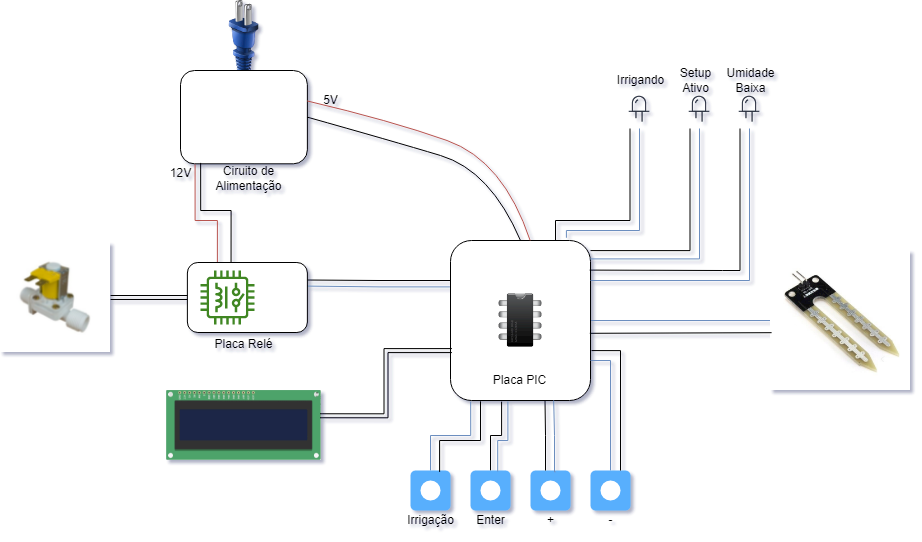

The diagram above was exported from draw.io. Its source (the exported page's mxGraphModel, read from the mxfile embedded in the PNG):
<mxGraphModel dx="1865" dy="528" grid="1" gridSize="10" guides="1" tooltips="1" connect="1" arrows="1" fold="1" page="1" pageScale="1" pageWidth="827" pageHeight="1169" math="0" shadow="0">
  <root>
    <mxCell id="0" />
    <mxCell id="1" parent="0" />
    <mxCell id="uSwNERXjdq3UB8k3xPx0-4" style="edgeStyle=orthogonalEdgeStyle;rounded=0;orthogonalLoop=1;jettySize=auto;html=1;exitX=1;exitY=0.5;exitDx=0;exitDy=0;entryX=0;entryY=0.5;entryDx=0;entryDy=0;endArrow=none;endFill=0;fillColor=#dae8fc;strokeColor=#6c8ebf;" parent="1" source="uSwNERXjdq3UB8k3xPx0-1" target="uSwNERXjdq3UB8k3xPx0-3" edge="1">
      <mxGeometry relative="1" as="geometry" />
    </mxCell>
    <mxCell id="uSwNERXjdq3UB8k3xPx0-47" style="edgeStyle=orthogonalEdgeStyle;rounded=0;orthogonalLoop=1;jettySize=auto;html=1;exitX=0;exitY=0.25;exitDx=0;exitDy=0;entryX=1;entryY=0.25;entryDx=0;entryDy=0;endArrow=none;endFill=0;" parent="1" source="uSwNERXjdq3UB8k3xPx0-1" target="uSwNERXjdq3UB8k3xPx0-43" edge="1">
      <mxGeometry relative="1" as="geometry" />
    </mxCell>
    <mxCell id="uSwNERXjdq3UB8k3xPx0-48" style="edgeStyle=orthogonalEdgeStyle;rounded=0;orthogonalLoop=1;jettySize=auto;html=1;exitX=-0.004;exitY=0.29;exitDx=0;exitDy=0;entryX=0.994;entryY=0.337;entryDx=0;entryDy=0;entryPerimeter=0;endArrow=none;endFill=0;exitPerimeter=0;fillColor=#dae8fc;strokeColor=#6c8ebf;" parent="1" source="uSwNERXjdq3UB8k3xPx0-1" target="uSwNERXjdq3UB8k3xPx0-43" edge="1">
      <mxGeometry relative="1" as="geometry" />
    </mxCell>
    <mxCell id="uSwNERXjdq3UB8k3xPx0-58" style="edgeStyle=orthogonalEdgeStyle;rounded=0;orthogonalLoop=1;jettySize=auto;html=1;exitX=0.75;exitY=0;exitDx=0;exitDy=0;entryX=0.25;entryY=1;entryDx=0;entryDy=0;endArrow=none;endFill=0;" parent="1" source="uSwNERXjdq3UB8k3xPx0-1" target="uSwNERXjdq3UB8k3xPx0-55" edge="1">
      <mxGeometry relative="1" as="geometry">
        <Array as="points">
          <mxPoint x="435" y="240" />
          <mxPoint x="510" y="240" />
          <mxPoint x="510" y="148" />
        </Array>
      </mxGeometry>
    </mxCell>
    <mxCell id="uSwNERXjdq3UB8k3xPx0-1" value="" style="rounded=1;whiteSpace=wrap;html=1;" parent="1" vertex="1">
      <mxGeometry x="330" y="260" width="140" height="160" as="geometry" />
    </mxCell>
    <mxCell id="uSwNERXjdq3UB8k3xPx0-2" value="" style="shape=image;html=1;verticalAlign=top;verticalLabelPosition=bottom;labelBackgroundColor=#ffffff;imageAspect=0;aspect=fixed;image=https://cdn4.iconfinder.com/data/icons/Primo_Icons/PNG/128x128/chip.png" parent="1" vertex="1">
      <mxGeometry x="366" y="306" width="68" height="68" as="geometry" />
    </mxCell>
    <mxCell id="uSwNERXjdq3UB8k3xPx0-3" value="" style="shape=image;verticalLabelPosition=bottom;labelBackgroundColor=default;verticalAlign=top;aspect=fixed;imageAspect=0;image=https://www.filipeflop.com/wp-content/uploads/2017/07/sensor-de-umidade-do-solo-higrmetro-modulo-arduino-pic-22453-MLB20230474993_012015-O.jpg;" parent="1" vertex="1">
      <mxGeometry x="650" y="270" width="140" height="140" as="geometry" />
    </mxCell>
    <mxCell id="uSwNERXjdq3UB8k3xPx0-5" value="" style="endArrow=none;html=1;rounded=0;exitX=0.995;exitY=0.58;exitDx=0;exitDy=0;exitPerimeter=0;entryX=0.008;entryY=0.587;entryDx=0;entryDy=0;entryPerimeter=0;" parent="1" source="uSwNERXjdq3UB8k3xPx0-1" target="uSwNERXjdq3UB8k3xPx0-3" edge="1">
      <mxGeometry width="50" height="50" relative="1" as="geometry">
        <mxPoint x="490" y="330" as="sourcePoint" />
        <mxPoint x="540" y="280" as="targetPoint" />
      </mxGeometry>
    </mxCell>
    <mxCell id="uSwNERXjdq3UB8k3xPx0-6" value="Placa PIC" style="text;html=1;align=center;verticalAlign=middle;resizable=0;points=[];autosize=1;strokeColor=none;fillColor=none;" parent="1" vertex="1">
      <mxGeometry x="364" y="390" width="70" height="20" as="geometry" />
    </mxCell>
    <mxCell id="uSwNERXjdq3UB8k3xPx0-15" value="" style="image;html=1;image=img/lib/clip_art/general/Plug_128x128.png" parent="1" vertex="1">
      <mxGeometry x="83.44" y="20" width="80" height="80" as="geometry" />
    </mxCell>
    <mxCell id="uSwNERXjdq3UB8k3xPx0-9" value="" style="group" parent="1" vertex="1" connectable="0">
      <mxGeometry x="60" y="90" width="126.88" height="140" as="geometry" />
    </mxCell>
    <mxCell id="uSwNERXjdq3UB8k3xPx0-7" value="" style="rounded=1;whiteSpace=wrap;html=1;" parent="uSwNERXjdq3UB8k3xPx0-9" vertex="1">
      <mxGeometry width="126.88" height="93.33333333333333" as="geometry" />
    </mxCell>
    <mxCell id="uSwNERXjdq3UB8k3xPx0-8" value="Ciruito de&lt;br&gt;Alimentação" style="text;html=1;align=center;verticalAlign=middle;resizable=0;points=[];autosize=1;strokeColor=none;fillColor=none;" parent="uSwNERXjdq3UB8k3xPx0-9" vertex="1">
      <mxGeometry x="28.43570390804597" y="93.33333333333333" width="80" height="30" as="geometry" />
    </mxCell>
    <mxCell id="uSwNERXjdq3UB8k3xPx0-52" value="12V" style="text;html=1;align=center;verticalAlign=middle;resizable=0;points=[];autosize=1;strokeColor=none;fillColor=none;" parent="uSwNERXjdq3UB8k3xPx0-9" vertex="1">
      <mxGeometry x="-20" y="93.33000000000001" width="40" height="20" as="geometry" />
    </mxCell>
    <mxCell id="uSwNERXjdq3UB8k3xPx0-12" value="" style="curved=1;endArrow=none;html=1;rounded=0;exitX=1;exitY=0.5;exitDx=0;exitDy=0;entryX=0.5;entryY=0;entryDx=0;entryDy=0;endFill=0;" parent="1" source="uSwNERXjdq3UB8k3xPx0-7" target="uSwNERXjdq3UB8k3xPx0-1" edge="1">
      <mxGeometry width="50" height="50" relative="1" as="geometry">
        <mxPoint x="220" y="160" as="sourcePoint" />
        <mxPoint x="270" y="110" as="targetPoint" />
        <Array as="points">
          <mxPoint x="270" y="160" />
          <mxPoint x="370" y="190" />
        </Array>
      </mxGeometry>
    </mxCell>
    <mxCell id="uSwNERXjdq3UB8k3xPx0-14" value="" style="curved=1;endArrow=none;html=1;rounded=0;exitX=0.998;exitY=0.326;exitDx=0;exitDy=0;entryX=0.569;entryY=0;entryDx=0;entryDy=0;endFill=0;exitPerimeter=0;fillColor=#f8cecc;strokeColor=#b85450;entryPerimeter=0;" parent="1" source="uSwNERXjdq3UB8k3xPx0-7" target="uSwNERXjdq3UB8k3xPx0-1" edge="1">
      <mxGeometry width="50" height="50" relative="1" as="geometry">
        <mxPoint x="199.9999999999999" y="136.66666666666663" as="sourcePoint" />
        <mxPoint x="413.12" y="259.9999999999999" as="targetPoint" />
        <Array as="points">
          <mxPoint x="270" y="140" />
          <mxPoint x="383" y="180" />
        </Array>
      </mxGeometry>
    </mxCell>
    <mxCell id="uSwNERXjdq3UB8k3xPx0-27" style="edgeStyle=orthogonalEdgeStyle;rounded=0;orthogonalLoop=1;jettySize=auto;html=1;entryX=0.144;entryY=1.007;entryDx=0;entryDy=0;endArrow=none;endFill=0;entryPerimeter=0;fillColor=#dae8fc;strokeColor=#6c8ebf;" parent="1" source="uSwNERXjdq3UB8k3xPx0-16" target="uSwNERXjdq3UB8k3xPx0-1" edge="1">
      <mxGeometry relative="1" as="geometry" />
    </mxCell>
    <mxCell id="uSwNERXjdq3UB8k3xPx0-16" value="" style="html=1;shadow=0;dashed=0;shape=mxgraph.bootstrap.rrect;rSize=5;strokeColor=none;html=1;whiteSpace=wrap;fillColor=#59AFFD;fontColor=#ffffff;align=right;spacing=10;" parent="1" vertex="1">
      <mxGeometry x="290" y="490" width="40" height="40" as="geometry" />
    </mxCell>
    <mxCell id="uSwNERXjdq3UB8k3xPx0-17" value="" style="html=1;shadow=0;dashed=0;shape=ellipse;strokeColor=none;fillColor=#ffffff;" parent="uSwNERXjdq3UB8k3xPx0-16" vertex="1">
      <mxGeometry x="0.5" y="0.5" width="20" height="20" relative="1" as="geometry">
        <mxPoint x="-10" y="-10" as="offset" />
      </mxGeometry>
    </mxCell>
    <mxCell id="uSwNERXjdq3UB8k3xPx0-28" style="edgeStyle=orthogonalEdgeStyle;rounded=0;orthogonalLoop=1;jettySize=auto;html=1;entryX=0.365;entryY=1.007;entryDx=0;entryDy=0;endArrow=none;endFill=0;entryPerimeter=0;" parent="1" source="uSwNERXjdq3UB8k3xPx0-21" target="uSwNERXjdq3UB8k3xPx0-1" edge="1">
      <mxGeometry relative="1" as="geometry" />
    </mxCell>
    <mxCell id="uSwNERXjdq3UB8k3xPx0-21" value="" style="html=1;shadow=0;dashed=0;shape=mxgraph.bootstrap.rrect;rSize=5;strokeColor=none;html=1;whiteSpace=wrap;fillColor=#59AFFD;fontColor=#ffffff;align=right;spacing=10;" parent="1" vertex="1">
      <mxGeometry x="350" y="490" width="40" height="40" as="geometry" />
    </mxCell>
    <mxCell id="uSwNERXjdq3UB8k3xPx0-22" value="" style="html=1;shadow=0;dashed=0;shape=ellipse;strokeColor=none;fillColor=#ffffff;" parent="uSwNERXjdq3UB8k3xPx0-21" vertex="1">
      <mxGeometry x="0.5" y="0.5" width="20" height="20" relative="1" as="geometry">
        <mxPoint x="-10" y="-10" as="offset" />
      </mxGeometry>
    </mxCell>
    <mxCell id="uSwNERXjdq3UB8k3xPx0-23" value="" style="html=1;shadow=0;dashed=0;shape=mxgraph.bootstrap.rrect;rSize=5;strokeColor=none;html=1;whiteSpace=wrap;fillColor=#59AFFD;fontColor=#ffffff;align=right;spacing=10;" parent="1" vertex="1">
      <mxGeometry x="410" y="490" width="40" height="40" as="geometry" />
    </mxCell>
    <mxCell id="uSwNERXjdq3UB8k3xPx0-24" value="" style="html=1;shadow=0;dashed=0;shape=ellipse;strokeColor=none;fillColor=#ffffff;" parent="uSwNERXjdq3UB8k3xPx0-23" vertex="1">
      <mxGeometry x="0.5" y="0.5" width="20" height="20" relative="1" as="geometry">
        <mxPoint x="-10" y="-10" as="offset" />
      </mxGeometry>
    </mxCell>
    <mxCell id="uSwNERXjdq3UB8k3xPx0-29" style="edgeStyle=orthogonalEdgeStyle;rounded=0;orthogonalLoop=1;jettySize=auto;html=1;entryX=0.675;entryY=0.998;entryDx=0;entryDy=0;endArrow=none;endFill=0;entryPerimeter=0;" parent="uSwNERXjdq3UB8k3xPx0-23" target="uSwNERXjdq3UB8k3xPx0-1" edge="1">
      <mxGeometry relative="1" as="geometry">
        <mxPoint x="15" as="sourcePoint" />
      </mxGeometry>
    </mxCell>
    <mxCell id="uSwNERXjdq3UB8k3xPx0-30" style="edgeStyle=orthogonalEdgeStyle;rounded=0;orthogonalLoop=1;jettySize=auto;html=1;entryX=1;entryY=0.75;entryDx=0;entryDy=0;endArrow=none;endFill=0;fillColor=#dae8fc;strokeColor=#6c8ebf;" parent="1" source="uSwNERXjdq3UB8k3xPx0-25" target="uSwNERXjdq3UB8k3xPx0-1" edge="1">
      <mxGeometry relative="1" as="geometry" />
    </mxCell>
    <mxCell id="uSwNERXjdq3UB8k3xPx0-25" value="" style="html=1;shadow=0;dashed=0;shape=mxgraph.bootstrap.rrect;rSize=5;strokeColor=none;html=1;whiteSpace=wrap;fillColor=#59AFFD;fontColor=#ffffff;align=right;spacing=10;" parent="1" vertex="1">
      <mxGeometry x="470" y="490" width="40" height="40" as="geometry" />
    </mxCell>
    <mxCell id="uSwNERXjdq3UB8k3xPx0-26" value="" style="html=1;shadow=0;dashed=0;shape=ellipse;strokeColor=none;fillColor=#ffffff;" parent="uSwNERXjdq3UB8k3xPx0-25" vertex="1">
      <mxGeometry x="0.5" y="0.5" width="20" height="20" relative="1" as="geometry">
        <mxPoint x="-10" y="-10" as="offset" />
      </mxGeometry>
    </mxCell>
    <mxCell id="uSwNERXjdq3UB8k3xPx0-34" style="edgeStyle=orthogonalEdgeStyle;rounded=0;orthogonalLoop=1;jettySize=auto;html=1;entryX=1.007;entryY=0.688;entryDx=0;entryDy=0;endArrow=none;endFill=0;entryPerimeter=0;" parent="1" source="uSwNERXjdq3UB8k3xPx0-25" target="uSwNERXjdq3UB8k3xPx0-1" edge="1">
      <mxGeometry relative="1" as="geometry">
        <mxPoint x="500" y="490" as="sourcePoint" />
        <mxPoint x="480" y="390" as="targetPoint" />
        <Array as="points">
          <mxPoint x="500" y="370" />
        </Array>
      </mxGeometry>
    </mxCell>
    <mxCell id="uSwNERXjdq3UB8k3xPx0-35" style="edgeStyle=orthogonalEdgeStyle;rounded=0;orthogonalLoop=1;jettySize=auto;html=1;entryX=0.737;entryY=0.999;entryDx=0;entryDy=0;endArrow=none;endFill=0;entryPerimeter=0;exitX=0.627;exitY=0.035;exitDx=0;exitDy=0;exitPerimeter=0;fillColor=#dae8fc;strokeColor=#6c8ebf;" parent="1" source="uSwNERXjdq3UB8k3xPx0-23" target="uSwNERXjdq3UB8k3xPx0-1" edge="1">
      <mxGeometry relative="1" as="geometry">
        <mxPoint x="435" y="500" as="sourcePoint" />
        <mxPoint x="434.5" y="429.68000000000006" as="targetPoint" />
        <Array as="points">
          <mxPoint x="434" y="491" />
          <mxPoint x="434" y="455" />
          <mxPoint x="433" y="455" />
        </Array>
      </mxGeometry>
    </mxCell>
    <mxCell id="uSwNERXjdq3UB8k3xPx0-36" style="edgeStyle=orthogonalEdgeStyle;rounded=0;orthogonalLoop=1;jettySize=auto;html=1;endArrow=none;endFill=0;exitX=0.68;exitY=0.025;exitDx=0;exitDy=0;exitPerimeter=0;fillColor=#dae8fc;strokeColor=#6c8ebf;entryX=0.41;entryY=1.006;entryDx=0;entryDy=0;entryPerimeter=0;" parent="1" source="uSwNERXjdq3UB8k3xPx0-21" target="uSwNERXjdq3UB8k3xPx0-1" edge="1">
      <mxGeometry relative="1" as="geometry">
        <mxPoint x="380" y="500" as="sourcePoint" />
        <mxPoint x="386" y="430" as="targetPoint" />
        <Array as="points">
          <mxPoint x="377" y="460" />
          <mxPoint x="387" y="460" />
        </Array>
      </mxGeometry>
    </mxCell>
    <mxCell id="uSwNERXjdq3UB8k3xPx0-37" style="edgeStyle=orthogonalEdgeStyle;rounded=0;orthogonalLoop=1;jettySize=auto;html=1;entryX=0.218;entryY=0.999;entryDx=0;entryDy=0;endArrow=none;endFill=0;entryPerimeter=0;exitX=0.728;exitY=0.035;exitDx=0;exitDy=0;exitPerimeter=0;" parent="1" source="uSwNERXjdq3UB8k3xPx0-16" target="uSwNERXjdq3UB8k3xPx0-1" edge="1">
      <mxGeometry relative="1" as="geometry">
        <mxPoint x="320" y="500" as="sourcePoint" />
        <mxPoint x="366.03999999999996" y="430.48" as="targetPoint" />
        <Array as="points">
          <mxPoint x="319" y="460" />
          <mxPoint x="360" y="460" />
          <mxPoint x="360" y="421" />
          <mxPoint x="361" y="421" />
        </Array>
      </mxGeometry>
    </mxCell>
    <mxCell id="uSwNERXjdq3UB8k3xPx0-38" value="Irrigação" style="text;html=1;align=center;verticalAlign=middle;resizable=0;points=[];autosize=1;strokeColor=none;fillColor=none;" parent="1" vertex="1">
      <mxGeometry x="280" y="530" width="60" height="20" as="geometry" />
    </mxCell>
    <mxCell id="uSwNERXjdq3UB8k3xPx0-39" value="Enter" style="text;html=1;align=center;verticalAlign=middle;resizable=0;points=[];autosize=1;strokeColor=none;fillColor=none;" parent="1" vertex="1">
      <mxGeometry x="350" y="530" width="40" height="20" as="geometry" />
    </mxCell>
    <mxCell id="uSwNERXjdq3UB8k3xPx0-41" value="+" style="text;html=1;align=center;verticalAlign=middle;resizable=0;points=[];autosize=1;strokeColor=none;fillColor=none;" parent="1" vertex="1">
      <mxGeometry x="420" y="530" width="20" height="20" as="geometry" />
    </mxCell>
    <mxCell id="uSwNERXjdq3UB8k3xPx0-42" value="-" style="text;html=1;align=center;verticalAlign=middle;resizable=0;points=[];autosize=1;strokeColor=none;fillColor=none;" parent="1" vertex="1">
      <mxGeometry x="480" y="530" width="20" height="20" as="geometry" />
    </mxCell>
    <mxCell id="uSwNERXjdq3UB8k3xPx0-49" style="edgeStyle=orthogonalEdgeStyle;rounded=0;orthogonalLoop=1;jettySize=auto;html=1;exitX=0.25;exitY=0;exitDx=0;exitDy=0;entryX=0.115;entryY=1.007;entryDx=0;entryDy=0;entryPerimeter=0;endArrow=none;endFill=0;fillColor=#f8cecc;strokeColor=#b85450;" parent="1" source="uSwNERXjdq3UB8k3xPx0-43" target="uSwNERXjdq3UB8k3xPx0-7" edge="1">
      <mxGeometry relative="1" as="geometry">
        <Array as="points">
          <mxPoint x="97" y="240" />
          <mxPoint x="75" y="240" />
        </Array>
      </mxGeometry>
    </mxCell>
    <mxCell id="uSwNERXjdq3UB8k3xPx0-50" style="edgeStyle=orthogonalEdgeStyle;rounded=0;orthogonalLoop=1;jettySize=auto;html=1;exitX=0.364;exitY=0.006;exitDx=0;exitDy=0;entryX=0.159;entryY=0.99;entryDx=0;entryDy=0;entryPerimeter=0;endArrow=none;endFill=0;exitPerimeter=0;" parent="1" source="uSwNERXjdq3UB8k3xPx0-43" target="uSwNERXjdq3UB8k3xPx0-7" edge="1">
      <mxGeometry relative="1" as="geometry">
        <Array as="points">
          <mxPoint x="111" y="230" />
          <mxPoint x="80" y="230" />
        </Array>
      </mxGeometry>
    </mxCell>
    <mxCell id="uSwNERXjdq3UB8k3xPx0-43" value="" style="rounded=1;whiteSpace=wrap;html=1;" parent="1" vertex="1">
      <mxGeometry x="66.88" y="282" width="120" height="70" as="geometry" />
    </mxCell>
    <mxCell id="uSwNERXjdq3UB8k3xPx0-44" value="Placa Relé" style="text;html=1;align=center;verticalAlign=middle;resizable=0;points=[];autosize=1;strokeColor=none;fillColor=none;" parent="1" vertex="1">
      <mxGeometry x="88.44" y="354" width="70" height="20" as="geometry" />
    </mxCell>
    <mxCell id="uSwNERXjdq3UB8k3xPx0-46" value="" style="sketch=0;outlineConnect=0;fontColor=#232F3E;gradientColor=none;fillColor=#3F8624;strokeColor=none;dashed=0;verticalLabelPosition=bottom;verticalAlign=top;align=center;html=1;fontSize=12;fontStyle=0;aspect=fixed;pointerEvents=1;shape=mxgraph.aws4.iot_thing_relay;" parent="1" vertex="1">
      <mxGeometry x="80" y="290" width="54" height="54" as="geometry" />
    </mxCell>
    <mxCell id="uSwNERXjdq3UB8k3xPx0-51" value="5V" style="text;html=1;align=center;verticalAlign=middle;resizable=0;points=[];autosize=1;strokeColor=none;fillColor=none;" parent="1" vertex="1">
      <mxGeometry x="195" y="110" width="30" height="20" as="geometry" />
    </mxCell>
    <mxCell id="uSwNERXjdq3UB8k3xPx0-60" style="edgeStyle=orthogonalEdgeStyle;rounded=0;orthogonalLoop=1;jettySize=auto;html=1;exitX=0.25;exitY=1;exitDx=0;exitDy=0;entryX=1;entryY=0.063;entryDx=0;entryDy=0;entryPerimeter=0;endArrow=none;endFill=0;" parent="1" source="uSwNERXjdq3UB8k3xPx0-54" target="uSwNERXjdq3UB8k3xPx0-1" edge="1">
      <mxGeometry relative="1" as="geometry" />
    </mxCell>
    <mxCell id="uSwNERXjdq3UB8k3xPx0-61" style="edgeStyle=orthogonalEdgeStyle;rounded=0;orthogonalLoop=1;jettySize=auto;html=1;exitX=0.5;exitY=1;exitDx=0;exitDy=0;entryX=0.995;entryY=0.115;entryDx=0;entryDy=0;entryPerimeter=0;endArrow=none;endFill=0;fillColor=#dae8fc;strokeColor=#6c8ebf;" parent="1" source="uSwNERXjdq3UB8k3xPx0-54" target="uSwNERXjdq3UB8k3xPx0-1" edge="1">
      <mxGeometry relative="1" as="geometry" />
    </mxCell>
    <mxCell id="uSwNERXjdq3UB8k3xPx0-54" value="" style="shape=image;html=1;verticalAlign=top;verticalLabelPosition=bottom;labelBackgroundColor=#ffffff;imageAspect=0;aspect=fixed;image=https://cdn2.iconfinder.com/data/icons/electronic-13/480/6-electronic-led-icon-2-128.png" parent="1" vertex="1">
      <mxGeometry x="560" y="110" width="38" height="38" as="geometry" />
    </mxCell>
    <mxCell id="uSwNERXjdq3UB8k3xPx0-59" style="edgeStyle=orthogonalEdgeStyle;rounded=0;orthogonalLoop=1;jettySize=auto;html=1;exitX=0.5;exitY=1;exitDx=0;exitDy=0;entryX=0.828;entryY=-0.017;entryDx=0;entryDy=0;entryPerimeter=0;endArrow=none;endFill=0;fillColor=#dae8fc;strokeColor=#6c8ebf;" parent="1" source="uSwNERXjdq3UB8k3xPx0-55" target="uSwNERXjdq3UB8k3xPx0-1" edge="1">
      <mxGeometry relative="1" as="geometry">
        <Array as="points">
          <mxPoint x="519" y="250" />
          <mxPoint x="446" y="250" />
        </Array>
      </mxGeometry>
    </mxCell>
    <mxCell id="uSwNERXjdq3UB8k3xPx0-55" value="" style="shape=image;html=1;verticalAlign=top;verticalLabelPosition=bottom;labelBackgroundColor=#ffffff;imageAspect=0;aspect=fixed;image=https://cdn2.iconfinder.com/data/icons/electronic-13/480/6-electronic-led-icon-2-128.png" parent="1" vertex="1">
      <mxGeometry x="500" y="110" width="38" height="38" as="geometry" />
    </mxCell>
    <mxCell id="uSwNERXjdq3UB8k3xPx0-62" style="edgeStyle=orthogonalEdgeStyle;rounded=0;orthogonalLoop=1;jettySize=auto;html=1;exitX=0.25;exitY=1;exitDx=0;exitDy=0;entryX=0.994;entryY=0.185;entryDx=0;entryDy=0;entryPerimeter=0;endArrow=none;endFill=0;" parent="1" source="uSwNERXjdq3UB8k3xPx0-56" target="uSwNERXjdq3UB8k3xPx0-1" edge="1">
      <mxGeometry relative="1" as="geometry">
        <Array as="points">
          <mxPoint x="602" y="290" />
          <mxPoint x="469" y="290" />
        </Array>
      </mxGeometry>
    </mxCell>
    <mxCell id="uSwNERXjdq3UB8k3xPx0-63" style="edgeStyle=orthogonalEdgeStyle;rounded=0;orthogonalLoop=1;jettySize=auto;html=1;exitX=0.5;exitY=1;exitDx=0;exitDy=0;entryX=1;entryY=0.25;entryDx=0;entryDy=0;endArrow=none;endFill=0;fillColor=#dae8fc;strokeColor=#6c8ebf;" parent="1" source="uSwNERXjdq3UB8k3xPx0-56" target="uSwNERXjdq3UB8k3xPx0-1" edge="1">
      <mxGeometry relative="1" as="geometry" />
    </mxCell>
    <mxCell id="uSwNERXjdq3UB8k3xPx0-56" value="" style="shape=image;html=1;verticalAlign=top;verticalLabelPosition=bottom;labelBackgroundColor=#ffffff;imageAspect=0;aspect=fixed;image=https://cdn2.iconfinder.com/data/icons/electronic-13/480/6-electronic-led-icon-2-128.png" parent="1" vertex="1">
      <mxGeometry x="610" y="110" width="38" height="38" as="geometry" />
    </mxCell>
    <mxCell id="uSwNERXjdq3UB8k3xPx0-66" value="Irrigando" style="text;html=1;align=center;verticalAlign=middle;resizable=0;points=[];autosize=1;strokeColor=none;fillColor=none;" parent="1" vertex="1">
      <mxGeometry x="490" y="90" width="60" height="20" as="geometry" />
    </mxCell>
    <mxCell id="uSwNERXjdq3UB8k3xPx0-67" value="Setup&lt;br&gt;Ativo" style="text;html=1;align=center;verticalAlign=middle;resizable=0;points=[];autosize=1;strokeColor=none;fillColor=none;" parent="1" vertex="1">
      <mxGeometry x="550" y="85" width="50" height="30" as="geometry" />
    </mxCell>
    <mxCell id="uSwNERXjdq3UB8k3xPx0-68" value="Umidade&lt;br&gt;Baixa" style="text;html=1;align=center;verticalAlign=middle;resizable=0;points=[];autosize=1;strokeColor=none;fillColor=none;" parent="1" vertex="1">
      <mxGeometry x="600" y="85" width="60" height="30" as="geometry" />
    </mxCell>
    <mxCell id="uSwNERXjdq3UB8k3xPx0-70" value="" style="shape=image;verticalLabelPosition=bottom;labelBackgroundColor=default;verticalAlign=top;aspect=fixed;imageAspect=0;image=https://www.embarcados.com.br/wp-content/uploads/2018/04/image14.png;" parent="1" vertex="1">
      <mxGeometry x="46" y="410" width="154.89" height="70" as="geometry" />
    </mxCell>
    <mxCell id="uSwNERXjdq3UB8k3xPx0-71" value="" style="shape=link;html=1;rounded=0;endArrow=none;endFill=0;edgeStyle=orthogonalEdgeStyle;exitX=0.991;exitY=0.361;exitDx=0;exitDy=0;exitPerimeter=0;entryX=0.01;entryY=0.688;entryDx=0;entryDy=0;entryPerimeter=0;" parent="1" source="uSwNERXjdq3UB8k3xPx0-70" target="uSwNERXjdq3UB8k3xPx0-1" edge="1">
      <mxGeometry width="100" relative="1" as="geometry">
        <mxPoint x="225" y="390" as="sourcePoint" />
        <mxPoint x="325" y="380" as="targetPoint" />
      </mxGeometry>
    </mxCell>
    <mxCell id="uSwNERXjdq3UB8k3xPx0-73" value="" style="shape=image;verticalLabelPosition=bottom;labelBackgroundColor=default;verticalAlign=top;aspect=fixed;imageAspect=0;image=https://cdn.awsli.com.br/600x450/909/909149/produto/466357786eefa56efd.jpg;" parent="1" vertex="1">
      <mxGeometry x="-120" y="262" width="110" height="110" as="geometry" />
    </mxCell>
    <mxCell id="uSwNERXjdq3UB8k3xPx0-74" value="" style="shape=link;html=1;rounded=0;endArrow=none;endFill=0;entryX=0;entryY=0.5;entryDx=0;entryDy=0;exitX=1;exitY=0.5;exitDx=0;exitDy=0;" parent="1" source="uSwNERXjdq3UB8k3xPx0-73" target="uSwNERXjdq3UB8k3xPx0-43" edge="1">
      <mxGeometry width="100" relative="1" as="geometry">
        <mxPoint x="-50" y="220" as="sourcePoint" />
        <mxPoint x="50" y="220" as="targetPoint" />
      </mxGeometry>
    </mxCell>
  </root>
</mxGraphModel>